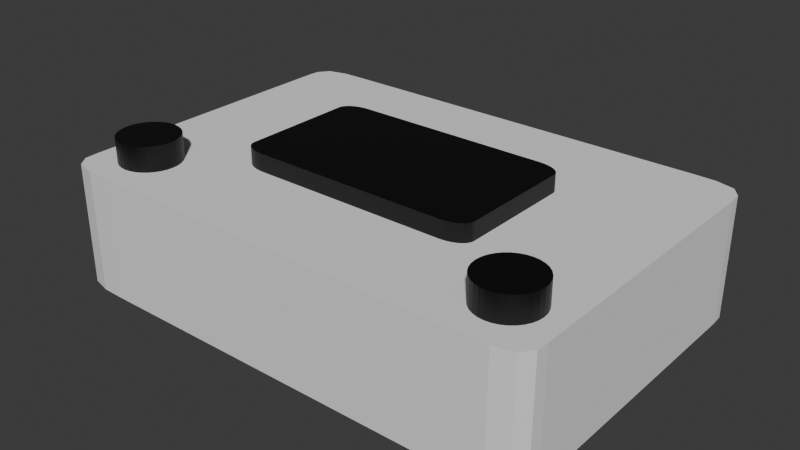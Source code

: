 # Source: Case.blend  (saved by Blender 5.0.118; exported with 4.5.12 LTS)
import bpy
from mathutils import Matrix  # noqa: F401  (used for matrix-valued properties, if any)

bpy.ops.wm.read_factory_settings(use_empty=True)
scene = bpy.context.scene
scene.name = 'Scene'

# ---- collections
col_collection = bpy.data.collections.new('Collection'); scene.collection.children.link(col_collection)

# ---- materials (node trees are filled in below, after node groups)
mat_material_001 = bpy.data.materials.new('Material.001')

# ---- material node trees
mat_material_001.use_nodes = True; mat_material_001.node_tree.nodes.clear()
_N = mat_material_001.node_tree.nodes; _L = mat_material_001.node_tree.links
n0 = _N.new('ShaderNodeBsdfPrincipled'); n0.name = 'Principled BSDF'; n0.location = (-200, 100)
n0.inputs[0].default_value = (0.0, 0.0, 0.0, 1.0)
n1 = _N.new('ShaderNodeOutputMaterial'); n1.name = 'Material Output'; n1.location = (200, 100)
_L.new(n0.outputs[0], n1.inputs[0])
n1.is_active_output = True

# ---- world
world_world = bpy.data.worlds.new('World'); scene.world = world_world
world_world.use_nodes = True; world_world.node_tree.nodes.clear()
_N = world_world.node_tree.nodes; _L = world_world.node_tree.links
n0 = _N.new('ShaderNodeOutputWorld'); n0.name = 'World Output'; n0.location = (200, 100)
n1 = _N.new('ShaderNodeBackground'); n1.name = 'Background'; n1.location = (-200, 100)
n1.inputs[0].default_value = (0.05088, 0.05088, 0.05088, 1.0)
_L.new(n1.outputs[0], n0.inputs[0])
n0.is_active_output = True
world_world.color = (0.05088, 0.05088, 0.05088)
world_world.sun_shadow_jitter_overblur = 0.0

# ---- meshes
me_plane = bpy.data.meshes.new('Plane')
me_plane.from_pydata([(-35.3, 49.64, -2.383), (-25.3, 59.64, -2.383), (-35.13, 53.87, -2.383), (-33.42, 57.76, -2.383), (-29.54, 59.46, -2.383), (-25.3, 59.64, 2.383), (-35.3, 49.64, 2.383), (-29.54, 59.46, 2.383), (-33.42, 57.76, 2.383), (-35.13, 53.87, 2.383), (54.7, 59.64, -2.383), (64.7, 49.64, -2.383), (58.94, 59.46, -2.383), (62.82, 57.76, -2.383), (64.52, 53.87, -2.383), (64.7, 49.64, 2.383), (54.7, 59.64, 2.383), (64.52, 53.87, 2.383), (62.82, 57.76, 2.383), (58.94, 59.46, 2.383), (-25.3, -59.64, -2.383), (-35.3, -49.64, -2.383), (-29.54, -59.46, -2.383), (-33.42, -57.76, -2.383), (-35.13, -53.87, -2.383), (-35.3, -49.64, 2.383), (-25.3, -59.64, 2.383), (-35.13, -53.87, 2.383), (-33.42, -57.76, 2.383), (-29.54, -59.46, 2.383), (64.7, -49.64, -2.383), (54.7, -59.64, -2.383), (64.52, -53.87, -2.383), (62.82, -57.76, -2.383), (58.94, -59.46, -2.383), (54.7, -59.64, 2.383), (64.7, -49.64, 2.383), (58.94, -59.46, 2.383), (62.82, -57.76, 2.383), (64.52, -53.87, 2.383)], [], [(5, 1, 4, 7), (7, 4, 3, 8), (8, 3, 2, 9), (9, 2, 0, 6), (15, 11, 14, 17), (17, 14, 13, 18), (18, 13, 12, 19), (19, 12, 10, 16), (1, 5, 16, 10), (20, 26, 29, 22), (22, 29, 28, 23), (23, 28, 27, 24), (24, 27, 25, 21), (21, 25, 6, 0), (35, 31, 34, 37), (37, 34, 33, 38), (38, 33, 32, 39), (39, 32, 30, 36), (31, 35, 26, 20), (11, 15, 36, 30), (0, 2, 3, 4, 1, 10, 12, 13, 14, 11, 30, 32, 33, 34, 31, 20, 22, 23, 24, 21), (15, 17, 18, 19, 16, 5, 7, 8, 9, 6, 25, 27, 28, 29, 26, 35, 37, 38, 39, 36)])
_uv = me_plane.uv_layers.new(name='UVMap')
_uv.uv.foreach_set('vector', [0.625, 0.275, 0.375, 0.275, 0.375, 0.2644, 0.625, 0.2644, 0.625, 0.2644, 0.375, 0.2644, 0.375, 0.25, 0.625, 0.25, 0.625, 0.25, 0.375, 0.25, 0.375, 0.2379, 0.625, 0.2379, 0.625, 0.2379, 0.375, 0.2379, 0.375, 0.229, 0.625, 0.229, 0.625, 0.521, 0.375, 0.521, 0.3749, 0.5121, 0.6251, 0.5121, 0.6251, 0.5121, 0.3749, 0.5121, 0.3734, 0.5013, 0.6266, 0.5013, 0.6266, 0.5013, 0.3734, 0.5013, 0.3702, 0.4905, 0.6298, 0.4905, 0.6298, 0.4905, 0.3702, 0.4905, 0.3667, 0.4833, 0.6333, 0.4833, 0.375, 0.275, 0.625, 0.275, 0.6333, 0.4833, 0.3667, 0.4833, 0.375, 0.975, 0.625, 0.975, 0.625, 0.9856, 0.375, 0.9856, 0.375, 0.9856, 0.625, 0.9856, 0.625, 1.0, 0.375, 1.0, 0.375, 0.0, 0.625, 0.0, 0.625, 0.01208, 0.375, 0.01208, 0.375, 0.01208, 0.625, 0.01208, 0.625, 0.02096, 0.375, 0.02096, 0.375, 0.02096, 0.625, 0.02096, 0.625, 0.229, 0.375, 0.229, 0.6333, 0.7667, 0.3667, 0.7667, 0.3702, 0.7595, 0.6298, 0.7595, 0.6298, 0.7595, 0.3702, 0.7595, 0.3734, 0.7487, 0.6266, 0.7487, 0.6266, 0.7487, 0.3734, 0.7487, 0.3749, 0.7379, 0.6251, 0.7379, 0.6251, 0.7379, 0.3749, 0.7379, 0.375, 0.729, 0.625, 0.729, 0.3667, 0.7667, 0.6333, 0.7667, 0.625, 0.975, 0.375, 0.975, 0.375, 0.521, 0.625, 0.521, 0.625, 0.729, 0.375, 0.729, 0.125, 0.521, 0.1254, 0.5121, 0.1297, 0.5039, 0.1394, 0.5004, 0.15, 0.5, 0.3667, 0.4833, 0.3702, 0.4905, 0.3734, 0.5013, 0.3749, 0.5121, 0.375, 0.521, 0.375, 0.729, 0.3749, 0.7379, 0.3734, 0.7487, 0.3702, 0.7595, 0.3667, 0.7667, 0.15, 0.75, 0.1394, 0.7496, 0.1297, 0.746, 0.1254, 0.7379, 0.125, 0.729, 0.625, 0.521, 0.6251, 0.5121, 0.6266, 0.5013, 0.6298, 0.4905, 0.6333, 0.4833, 0.85, 0.5, 0.8606, 0.5004, 0.8703, 0.5039, 0.8746, 0.5121, 0.875, 0.521, 0.875, 0.729, 0.8746, 0.7379, 0.8703, 0.746, 0.8606, 0.7496, 0.85, 0.75, 0.6333, 0.7667, 0.6298, 0.7595, 0.6266, 0.7487, 0.6251, 0.7379, 0.625, 0.729])
me_plane.update()
me_cylinder = bpy.data.meshes.new('Cylinder')
me_cylinder.from_pydata([(0.0, 6.1, -1.0), (0.0, 6.1, 1.0), (1.19, 5.983, -1.0), (1.19, 5.983, 1.0), (2.334, 5.636, -1.0), (2.334, 5.636, 1.0), (3.389, 5.072, -1.0), (3.389, 5.072, 1.0), (4.313, 4.313, -1.0), (4.313, 4.313, 1.0), (5.072, 3.389, -1.0), (5.072, 3.389, 1.0), (5.636, 2.334, -1.0), (5.636, 2.334, 1.0), (5.983, 1.19, -1.0), (5.983, 1.19, 1.0), (6.1, 0.0, -1.0), (6.1, 0.0, 1.0), (5.983, -1.19, -1.0), (5.983, -1.19, 1.0), (5.636, -2.334, -1.0), (5.636, -2.334, 1.0), (5.072, -3.389, -1.0), (5.072, -3.389, 1.0), (4.313, -4.313, -1.0), (4.313, -4.313, 1.0), (3.389, -5.072, -1.0), (3.389, -5.072, 1.0), (2.334, -5.636, -1.0), (2.334, -5.636, 1.0), (1.19, -5.983, -1.0), (1.19, -5.983, 1.0), (0.0, -6.1, -1.0), (0.0, -6.1, 1.0), (-1.19, -5.983, -1.0), (-1.19, -5.983, 1.0), (-2.334, -5.636, -1.0), (-2.334, -5.636, 1.0), (-3.389, -5.072, -1.0), (-3.389, -5.072, 1.0), (-4.313, -4.313, -1.0), (-4.313, -4.313, 1.0), (-5.072, -3.389, -1.0), (-5.072, -3.389, 1.0), (-5.636, -2.334, -1.0), (-5.636, -2.334, 1.0), (-5.983, -1.19, -1.0), (-5.983, -1.19, 1.0), (-6.1, 0.0, -1.0), (-6.1, 0.0, 1.0), (-5.983, 1.19, -1.0), (-5.983, 1.19, 1.0), (-5.636, 2.334, -1.0), (-5.636, 2.334, 1.0), (-5.072, 3.389, -1.0), (-5.072, 3.389, 1.0), (-4.313, 4.313, -1.0), (-4.313, 4.313, 1.0), (-3.389, 5.072, -1.0), (-3.389, 5.072, 1.0), (-2.334, 5.636, -1.0), (-2.334, 5.636, 1.0), (-1.19, 5.983, -1.0), (-1.19, 5.983, 1.0)], [], [(0, 1, 3, 2), (2, 3, 5, 4), (4, 5, 7, 6), (6, 7, 9, 8), (8, 9, 11, 10), (10, 11, 13, 12), (12, 13, 15, 14), (14, 15, 17, 16), (16, 17, 19, 18), (18, 19, 21, 20), (20, 21, 23, 22), (22, 23, 25, 24), (24, 25, 27, 26), (26, 27, 29, 28), (28, 29, 31, 30), (30, 31, 33, 32), (32, 33, 35, 34), (34, 35, 37, 36), (36, 37, 39, 38), (38, 39, 41, 40), (40, 41, 43, 42), (42, 43, 45, 44), (44, 45, 47, 46), (46, 47, 49, 48), (48, 49, 51, 50), (50, 51, 53, 52), (52, 53, 55, 54), (54, 55, 57, 56), (56, 57, 59, 58), (58, 59, 61, 60), (3, 1, 63, 61, 59, 57, 55, 53, 51, 49, 47, 45, 43, 41, 39, 37, 35, 33, 31, 29, 27, 25, 23, 21, 19, 17, 15, 13, 11, 9, 7, 5), (60, 61, 63, 62), (62, 63, 1, 0), (0, 2, 4, 6, 8, 10, 12, 14, 16, 18, 20, 22, 24, 26, 28, 30, 32, 34, 36, 38, 40, 42, 44, 46, 48, 50, 52, 54, 56, 58, 60, 62)])
_uv = me_cylinder.uv_layers.new(name='UVMap')
_uv.uv.foreach_set('vector', [1.0, 0.5, 1.0, 1.0, 0.9688, 1.0, 0.9688, 0.5, 0.9688, 0.5, 0.9688, 1.0, 0.9375, 1.0, 0.9375, 0.5, 0.9375, 0.5, 0.9375, 1.0, 0.9062, 1.0, 0.9062, 0.5, 0.9062, 0.5, 0.9062, 1.0, 0.875, 1.0, 0.875, 0.5, 0.875, 0.5, 0.875, 1.0, 0.8438, 1.0, 0.8438, 0.5, 0.8438, 0.5, 0.8438, 1.0, 0.8125, 1.0, 0.8125, 0.5, 0.8125, 0.5, 0.8125, 1.0, 0.7812, 1.0, 0.7812, 0.5, 0.7812, 0.5, 0.7812, 1.0, 0.75, 1.0, 0.75, 0.5, 0.75, 0.5, 0.75, 1.0, 0.7188, 1.0, 0.7188, 0.5, 0.7188, 0.5, 0.7188, 1.0, 0.6875, 1.0, 0.6875, 0.5, 0.6875, 0.5, 0.6875, 1.0, 0.6562, 1.0, 0.6562, 0.5, 0.6562, 0.5, 0.6562, 1.0, 0.625, 1.0, 0.625, 0.5, 0.625, 0.5, 0.625, 1.0, 0.5938, 1.0, 0.5938, 0.5, 0.5938, 0.5, 0.5938, 1.0, 0.5625, 1.0, 0.5625, 0.5, 0.5625, 0.5, 0.5625, 1.0, 0.5312, 1.0, 0.5312, 0.5, 0.5312, 0.5, 0.5312, 1.0, 0.5, 1.0, 0.5, 0.5, 0.5, 0.5, 0.5, 1.0, 0.4688, 1.0, 0.4688, 0.5, 0.4688, 0.5, 0.4688, 1.0, 0.4375, 1.0, 0.4375, 0.5, 0.4375, 0.5, 0.4375, 1.0, 0.4062, 1.0, 0.4062, 0.5, 0.4062, 0.5, 0.4062, 1.0, 0.375, 1.0, 0.375, 0.5, 0.375, 0.5, 0.375, 1.0, 0.3438, 1.0, 0.3438, 0.5, 0.3438, 0.5, 0.3438, 1.0, 0.3125, 1.0, 0.3125, 0.5, 0.3125, 0.5, 0.3125, 1.0, 0.2812, 1.0, 0.2812, 0.5, 0.2812, 0.5, 0.2812, 1.0, 0.25, 1.0, 0.25, 0.5, 0.25, 0.5, 0.25, 1.0, 0.2188, 1.0, 0.2188, 0.5, 0.2188, 0.5, 0.2188, 1.0, 0.1875, 1.0, 0.1875, 0.5, 0.1875, 0.5, 0.1875, 1.0, 0.1562, 1.0, 0.1562, 0.5, 0.1562, 0.5, 0.1562, 1.0, 0.125, 1.0, 0.125, 0.5, 0.125, 0.5, 0.125, 1.0, 0.09375, 1.0, 0.09375, 0.5, 0.09375, 0.5, 0.09375, 1.0, 0.0625, 1.0, 0.0625, 0.5, 0.2968, 0.4854, 0.25, 0.49, 0.2032, 0.4854, 0.1582, 0.4717, 0.1167, 0.4496, 0.08029, 0.4197, 0.05045, 0.3833, 0.02827, 0.3418, 0.01461, 0.2968, 0.01, 0.25, 0.01461, 0.2032, 0.02827, 0.1582, 0.05045, 0.1167, 0.08029, 0.08029, 0.1167, 0.05045, 0.1582, 0.02827, 0.2032, 0.01461, 0.25, 0.01, 0.2968, 0.01461, 0.3418, 0.02827, 0.3833, 0.05045, 0.4197, 0.08029, 0.4496, 0.1167, 0.4717, 0.1582, 0.4854, 0.2032, 0.49, 0.25, 0.4854, 0.2968, 0.4717, 0.3418, 0.4496, 0.3833, 0.4197, 0.4197, 0.3833, 0.4496, 0.3418, 0.4717, 0.0625, 0.5, 0.0625, 1.0, 0.03125, 1.0, 0.03125, 0.5, 0.03125, 0.5, 0.03125, 1.0, 0.0, 1.0, 0.0, 0.5, 0.75, 0.49, 0.7968, 0.4854, 0.8418, 0.4717, 0.8833, 0.4496, 0.9197, 0.4197, 0.9496, 0.3833, 0.9717, 0.3418, 0.9854, 0.2968, 0.99, 0.25, 0.9854, 0.2032, 0.9717, 0.1582, 0.9496, 0.1167, 0.9197, 0.08029, 0.8833, 0.05045, 0.8418, 0.02827, 0.7968, 0.01461, 0.75, 0.01, 0.7032, 0.01461, 0.6582, 0.02827, 0.6167, 0.05045, 0.5803, 0.08029, 0.5504, 0.1167, 0.5283, 0.1582, 0.5146, 0.2032, 0.51, 0.25, 0.5146, 0.2968, 0.5283, 0.3418, 0.5504, 0.3833, 0.5803, 0.4197, 0.6167, 0.4496, 0.6582, 0.4717, 0.7032, 0.4854])
me_cylinder.materials.append(mat_material_001)
me_cylinder.update()
me_cylinder_001 = bpy.data.meshes.new('Cylinder.001')
me_cylinder_001.from_pydata([(0.0, 6.1, -1.0), (0.0, 6.1, 1.0), (1.19, 5.983, -1.0), (1.19, 5.983, 1.0), (2.334, 5.636, -1.0), (2.334, 5.636, 1.0), (3.389, 5.072, -1.0), (3.389, 5.072, 1.0), (4.313, 4.313, -1.0), (4.313, 4.313, 1.0), (5.072, 3.389, -1.0), (5.072, 3.389, 1.0), (5.636, 2.334, -1.0), (5.636, 2.334, 1.0), (5.983, 1.19, -1.0), (5.983, 1.19, 1.0), (6.1, 0.0, -1.0), (6.1, 0.0, 1.0), (5.983, -1.19, -1.0), (5.983, -1.19, 1.0), (5.636, -2.334, -1.0), (5.636, -2.334, 1.0), (5.072, -3.389, -1.0), (5.072, -3.389, 1.0), (4.313, -4.313, -1.0), (4.313, -4.313, 1.0), (3.389, -5.072, -1.0), (3.389, -5.072, 1.0), (2.334, -5.636, -1.0), (2.334, -5.636, 1.0), (1.19, -5.983, -1.0), (1.19, -5.983, 1.0), (0.0, -6.1, -1.0), (0.0, -6.1, 1.0), (-1.19, -5.983, -1.0), (-1.19, -5.983, 1.0), (-2.334, -5.636, -1.0), (-2.334, -5.636, 1.0), (-3.389, -5.072, -1.0), (-3.389, -5.072, 1.0), (-4.313, -4.313, -1.0), (-4.313, -4.313, 1.0), (-5.072, -3.389, -1.0), (-5.072, -3.389, 1.0), (-5.636, -2.334, -1.0), (-5.636, -2.334, 1.0), (-5.983, -1.19, -1.0), (-5.983, -1.19, 1.0), (-6.1, 0.0, -1.0), (-6.1, 0.0, 1.0), (-5.983, 1.19, -1.0), (-5.983, 1.19, 1.0), (-5.636, 2.334, -1.0), (-5.636, 2.334, 1.0), (-5.072, 3.389, -1.0), (-5.072, 3.389, 1.0), (-4.313, 4.313, -1.0), (-4.313, 4.313, 1.0), (-3.389, 5.072, -1.0), (-3.389, 5.072, 1.0), (-2.334, 5.636, -1.0), (-2.334, 5.636, 1.0), (-1.19, 5.983, -1.0), (-1.19, 5.983, 1.0)], [], [(0, 1, 3, 2), (2, 3, 5, 4), (4, 5, 7, 6), (6, 7, 9, 8), (8, 9, 11, 10), (10, 11, 13, 12), (12, 13, 15, 14), (14, 15, 17, 16), (16, 17, 19, 18), (18, 19, 21, 20), (20, 21, 23, 22), (22, 23, 25, 24), (24, 25, 27, 26), (26, 27, 29, 28), (28, 29, 31, 30), (30, 31, 33, 32), (32, 33, 35, 34), (34, 35, 37, 36), (36, 37, 39, 38), (38, 39, 41, 40), (40, 41, 43, 42), (42, 43, 45, 44), (44, 45, 47, 46), (46, 47, 49, 48), (48, 49, 51, 50), (50, 51, 53, 52), (52, 53, 55, 54), (54, 55, 57, 56), (56, 57, 59, 58), (58, 59, 61, 60), (3, 1, 63, 61, 59, 57, 55, 53, 51, 49, 47, 45, 43, 41, 39, 37, 35, 33, 31, 29, 27, 25, 23, 21, 19, 17, 15, 13, 11, 9, 7, 5), (60, 61, 63, 62), (62, 63, 1, 0), (0, 2, 4, 6, 8, 10, 12, 14, 16, 18, 20, 22, 24, 26, 28, 30, 32, 34, 36, 38, 40, 42, 44, 46, 48, 50, 52, 54, 56, 58, 60, 62)])
_uv = me_cylinder_001.uv_layers.new(name='UVMap')
_uv.uv.foreach_set('vector', [1.0, 0.5, 1.0, 1.0, 0.9688, 1.0, 0.9688, 0.5, 0.9688, 0.5, 0.9688, 1.0, 0.9375, 1.0, 0.9375, 0.5, 0.9375, 0.5, 0.9375, 1.0, 0.9062, 1.0, 0.9062, 0.5, 0.9062, 0.5, 0.9062, 1.0, 0.875, 1.0, 0.875, 0.5, 0.875, 0.5, 0.875, 1.0, 0.8438, 1.0, 0.8438, 0.5, 0.8438, 0.5, 0.8438, 1.0, 0.8125, 1.0, 0.8125, 0.5, 0.8125, 0.5, 0.8125, 1.0, 0.7812, 1.0, 0.7812, 0.5, 0.7812, 0.5, 0.7812, 1.0, 0.75, 1.0, 0.75, 0.5, 0.75, 0.5, 0.75, 1.0, 0.7188, 1.0, 0.7188, 0.5, 0.7188, 0.5, 0.7188, 1.0, 0.6875, 1.0, 0.6875, 0.5, 0.6875, 0.5, 0.6875, 1.0, 0.6562, 1.0, 0.6562, 0.5, 0.6562, 0.5, 0.6562, 1.0, 0.625, 1.0, 0.625, 0.5, 0.625, 0.5, 0.625, 1.0, 0.5938, 1.0, 0.5938, 0.5, 0.5938, 0.5, 0.5938, 1.0, 0.5625, 1.0, 0.5625, 0.5, 0.5625, 0.5, 0.5625, 1.0, 0.5312, 1.0, 0.5312, 0.5, 0.5312, 0.5, 0.5312, 1.0, 0.5, 1.0, 0.5, 0.5, 0.5, 0.5, 0.5, 1.0, 0.4688, 1.0, 0.4688, 0.5, 0.4688, 0.5, 0.4688, 1.0, 0.4375, 1.0, 0.4375, 0.5, 0.4375, 0.5, 0.4375, 1.0, 0.4062, 1.0, 0.4062, 0.5, 0.4062, 0.5, 0.4062, 1.0, 0.375, 1.0, 0.375, 0.5, 0.375, 0.5, 0.375, 1.0, 0.3438, 1.0, 0.3438, 0.5, 0.3438, 0.5, 0.3438, 1.0, 0.3125, 1.0, 0.3125, 0.5, 0.3125, 0.5, 0.3125, 1.0, 0.2812, 1.0, 0.2812, 0.5, 0.2812, 0.5, 0.2812, 1.0, 0.25, 1.0, 0.25, 0.5, 0.25, 0.5, 0.25, 1.0, 0.2188, 1.0, 0.2188, 0.5, 0.2188, 0.5, 0.2188, 1.0, 0.1875, 1.0, 0.1875, 0.5, 0.1875, 0.5, 0.1875, 1.0, 0.1562, 1.0, 0.1562, 0.5, 0.1562, 0.5, 0.1562, 1.0, 0.125, 1.0, 0.125, 0.5, 0.125, 0.5, 0.125, 1.0, 0.09375, 1.0, 0.09375, 0.5, 0.09375, 0.5, 0.09375, 1.0, 0.0625, 1.0, 0.0625, 0.5, 0.2968, 0.4854, 0.25, 0.49, 0.2032, 0.4854, 0.1582, 0.4717, 0.1167, 0.4496, 0.08029, 0.4197, 0.05045, 0.3833, 0.02827, 0.3418, 0.01461, 0.2968, 0.01, 0.25, 0.01461, 0.2032, 0.02827, 0.1582, 0.05045, 0.1167, 0.08029, 0.08029, 0.1167, 0.05045, 0.1582, 0.02827, 0.2032, 0.01461, 0.25, 0.01, 0.2968, 0.01461, 0.3418, 0.02827, 0.3833, 0.05045, 0.4197, 0.08029, 0.4496, 0.1167, 0.4717, 0.1582, 0.4854, 0.2032, 0.49, 0.25, 0.4854, 0.2968, 0.4717, 0.3418, 0.4496, 0.3833, 0.4197, 0.4197, 0.3833, 0.4496, 0.3418, 0.4717, 0.0625, 0.5, 0.0625, 1.0, 0.03125, 1.0, 0.03125, 0.5, 0.03125, 0.5, 0.03125, 1.0, 0.0, 1.0, 0.0, 0.5, 0.75, 0.49, 0.7968, 0.4854, 0.8418, 0.4717, 0.8833, 0.4496, 0.9197, 0.4197, 0.9496, 0.3833, 0.9717, 0.3418, 0.9854, 0.2968, 0.99, 0.25, 0.9854, 0.2032, 0.9717, 0.1582, 0.9496, 0.1167, 0.9197, 0.08029, 0.8833, 0.05045, 0.8418, 0.02827, 0.7968, 0.01461, 0.75, 0.01, 0.7032, 0.01461, 0.6582, 0.02827, 0.6167, 0.05045, 0.5803, 0.08029, 0.5504, 0.1167, 0.5283, 0.1582, 0.5146, 0.2032, 0.51, 0.25, 0.5146, 0.2968, 0.5283, 0.3418, 0.5504, 0.3833, 0.5803, 0.4197, 0.6167, 0.4496, 0.6582, 0.4717, 0.7032, 0.4854])
me_cylinder_001.materials.append(mat_material_001)
me_cylinder_001.update()
me_plane_001 = bpy.data.meshes.new('Plane.001')
me_plane_001.from_pydata([(-25.0, 20.0, 0.0), (-20.0, 25.0, 0.0), (-24.9, 20.98, 0.0), (-24.62, 21.91, 0.0), (-24.16, 22.78, 0.0), (-23.54, 23.54, 0.0), (-22.78, 24.16, 0.0), (-21.91, 24.62, 0.0), (-20.98, 24.9, 0.0), (-20.0, 25.0, 5.256), (-25.0, 20.0, 5.256), (-20.98, 24.9, 5.256), (-21.91, 24.62, 5.256), (-22.78, 24.16, 5.256), (-23.54, 23.54, 5.256), (-24.16, 22.78, 5.256), (-24.62, 21.91, 5.256), (-24.9, 20.98, 5.256), (-20.0, -25.0, 0.0), (-25.0, -20.0, 0.0), (-20.98, -24.9, 0.0), (-21.91, -24.62, 0.0), (-22.78, -24.16, 0.0), (-23.54, -23.54, 0.0), (-24.16, -22.78, 0.0), (-24.62, -21.91, 0.0), (-24.9, -20.98, 0.0), (-25.0, -20.0, 5.256), (-20.0, -25.0, 5.256), (-24.9, -20.98, 5.256), (-24.62, -21.91, 5.256), (-24.16, -22.78, 5.256), (-23.54, -23.54, 5.256), (-22.78, -24.16, 5.256), (-21.91, -24.62, 5.256), (-20.98, -24.9, 5.256), (25.0, -20.0, 0.0), (20.0, -25.0, 0.0), (24.9, -20.98, 0.0), (24.62, -21.91, 0.0), (24.16, -22.78, 0.0), (23.54, -23.54, 0.0), (22.78, -24.16, 0.0), (21.91, -24.62, 0.0), (20.98, -24.9, 0.0), (20.0, -25.0, 5.256), (25.0, -20.0, 5.256), (20.98, -24.9, 5.256), (21.91, -24.62, 5.256), (22.78, -24.16, 5.256), (23.54, -23.54, 5.256), (24.16, -22.78, 5.256), (24.62, -21.91, 5.256), (24.9, -20.98, 5.256), (20.0, 25.0, 0.0), (25.0, 20.0, 0.0), (20.98, 24.9, 0.0), (21.91, 24.62, 0.0), (22.78, 24.16, 0.0), (23.54, 23.54, 0.0), (24.16, 22.78, 0.0), (24.62, 21.91, 0.0), (24.9, 20.98, 0.0), (25.0, 20.0, 5.256), (20.0, 25.0, 5.256), (24.9, 20.98, 5.256), (24.62, 21.91, 5.256), (24.16, 22.78, 5.256), (23.54, 23.54, 5.256), (22.78, 24.16, 5.256), (21.91, 24.62, 5.256), (20.98, 24.9, 5.256)], [], [(9, 1, 8, 11), (11, 8, 7, 12), (12, 7, 6, 13), (13, 6, 5, 14), (14, 5, 4, 15), (15, 4, 3, 16), (16, 3, 2, 17), (17, 2, 0, 10), (18, 28, 35, 20), (20, 35, 34, 21), (21, 34, 33, 22), (22, 33, 32, 23), (23, 32, 31, 24), (24, 31, 30, 25), (25, 30, 29, 26), (26, 29, 27, 19), (0, 19, 27, 10), (45, 37, 44, 47), (47, 44, 43, 48), (48, 43, 42, 49), (49, 42, 41, 50), (50, 41, 40, 51), (51, 40, 39, 52), (52, 39, 38, 53), (53, 38, 36, 46), (18, 37, 45, 28), (54, 64, 71, 56), (56, 71, 70, 57), (57, 70, 69, 58), (58, 69, 68, 59), (59, 68, 67, 60), (60, 67, 66, 61), (61, 66, 65, 62), (62, 65, 63, 55), (36, 55, 63, 46), (54, 1, 9, 64), (18, 20, 21, 22, 23, 24, 25, 26, 19, 0, 2, 3, 4, 5, 6, 7, 8, 1, 54, 56, 57, 58, 59, 60, 61, 62, 55, 36, 38, 39, 40, 41, 42, 43, 44, 37), (27, 29, 30, 31, 32, 33, 34, 35, 28, 45, 47, 48, 49, 50, 51, 52, 53, 46, 63, 65, 66, 67, 68, 69, 70, 71, 64, 9, 11, 12, 13, 14, 15, 16, 17, 10)])
_uv = me_plane_001.uv_layers.new(name='UVMap')
_uv.uv.foreach_set('vector', [0.1, 1.0, 0.1, 1.0, 0.08049, 0.9994, 0.08049, 0.9994, 0.08049, 0.9994, 0.08049, 0.9994, 0.06173, 0.9975, 0.06173, 0.9975, 0.06173, 0.9975, 0.06173, 0.9975, 0.04444, 0.9944, 0.04444, 0.9944, 0.04444, 0.9944, 0.04444, 0.9944, 0.009763, 0.9902, 0.009763, 0.9902, 0.009763, 0.9902, 0.009763, 0.9902, 0.005618, 0.9556, 0.005618, 0.9556, 0.005618, 0.9556, 0.005618, 0.9556, 0.002537, 0.9383, 0.002537, 0.9383, 0.002537, 0.9383, 0.002537, 0.9383, 0.0006405, 0.9195, 0.0006405, 0.9195, 0.0006405, 0.9195, 0.0006405, 0.9195, 0.0, 0.9, 0.0, 0.9, 0.1, 0.0, 0.1, 0.0, 0.08049, 0.0006407, 0.08049, 0.0006407, 0.08049, 0.0006407, 0.08049, 0.0006407, 0.06173, 0.002538, 0.06173, 0.002538, 0.06173, 0.002538, 0.06173, 0.002538, 0.04444, 0.005619, 0.04444, 0.005619, 0.04444, 0.005619, 0.04444, 0.005619, 0.009762, 0.009765, 0.009762, 0.009765, 0.009762, 0.009765, 0.009762, 0.009765, 0.005617, 0.04444, 0.005617, 0.04444, 0.005617, 0.04444, 0.005617, 0.04444, 0.002537, 0.06173, 0.002537, 0.06173, 0.002537, 0.06173, 0.002537, 0.06173, 0.0006403, 0.08049, 0.0006403, 0.08049, 0.0006403, 0.08049, 0.0006403, 0.08049, 0.0, 0.1, 0.0, 0.1, 0.0, 0.9, 0.0, 0.1, 0.0, 0.1, 0.0, 0.9, 0.9, 0.0, 0.9, 0.0, 0.9195, 0.0006404, 0.9195, 0.0006404, 0.9195, 0.0006404, 0.9195, 0.0006404, 0.9383, 0.002537, 0.9383, 0.002537, 0.9383, 0.002537, 0.9383, 0.002537, 0.9556, 0.005617, 0.9556, 0.005617, 0.9556, 0.005617, 0.9556, 0.005617, 0.9902, 0.009763, 0.9902, 0.009763, 0.9902, 0.009763, 0.9902, 0.009763, 0.9944, 0.04444, 0.9944, 0.04444, 0.9944, 0.04444, 0.9944, 0.04444, 0.9975, 0.06173, 0.9975, 0.06173, 0.9975, 0.06173, 0.9975, 0.06173, 0.9994, 0.08049, 0.9994, 0.08049, 0.9994, 0.08049, 0.9994, 0.08049, 1.0, 0.1, 1.0, 0.1, 0.1, 0.0, 0.9, 0.0, 0.9, 0.0, 0.1, 0.0, 0.9, 1.0, 0.9, 1.0, 0.9195, 0.9994, 0.9195, 0.9994, 0.9195, 0.9994, 0.9195, 0.9994, 0.9383, 0.9975, 0.9383, 0.9975, 0.9383, 0.9975, 0.9383, 0.9975, 0.9556, 0.9944, 0.9556, 0.9944, 0.9556, 0.9944, 0.9556, 0.9944, 0.9902, 0.9902, 0.9902, 0.9902, 0.9902, 0.9902, 0.9902, 0.9902, 0.9944, 0.9556, 0.9944, 0.9556, 0.9944, 0.9556, 0.9944, 0.9556, 0.9975, 0.9383, 0.9975, 0.9383, 0.9975, 0.9383, 0.9975, 0.9383, 0.9994, 0.9195, 0.9994, 0.9195, 0.9994, 0.9195, 0.9994, 0.9195, 1.0, 0.9, 1.0, 0.9, 1.0, 0.1, 1.0, 0.9, 1.0, 0.9, 1.0, 0.1, 0.9, 1.0, 0.1, 1.0, 0.1, 1.0, 0.9, 1.0, 0.1, 0.0, 0.08049, 0.0006407, 0.06173, 0.002538, 0.04444, 0.005619, 0.009762, 0.009765, 0.005617, 0.04444, 0.002537, 0.06173, 0.0006403, 0.08049, 0.0, 0.1, 0.0, 0.9, 0.0006405, 0.9195, 0.002537, 0.9383, 0.005618, 0.9556, 0.009763, 0.9902, 0.04444, 0.9944, 0.06173, 0.9975, 0.08049, 0.9994, 0.1, 1.0, 0.9, 1.0, 0.9195, 0.9994, 0.9383, 0.9975, 0.9556, 0.9944, 0.9902, 0.9902, 0.9944, 0.9556, 0.9975, 0.9383, 0.9994, 0.9195, 1.0, 0.9, 1.0, 0.1, 0.9994, 0.08049, 0.9975, 0.06173, 0.9944, 0.04444, 0.9902, 0.009763, 0.9556, 0.005617, 0.9383, 0.002537, 0.9195, 0.0006404, 0.9, 0.0, 0.0, 0.1, 0.0006403, 0.08049, 0.002537, 0.06173, 0.005617, 0.04444, 0.009762, 0.009765, 0.04444, 0.005619, 0.06173, 0.002538, 0.08049, 0.0006407, 0.1, 0.0, 0.9, 0.0, 0.9195, 0.0006404, 0.9383, 0.002537, 0.9556, 0.005617, 0.9902, 0.009763, 0.9944, 0.04444, 0.9975, 0.06173, 0.9994, 0.08049, 1.0, 0.1, 1.0, 0.9, 0.9994, 0.9195, 0.9975, 0.9383, 0.9944, 0.9556, 0.9902, 0.9902, 0.9556, 0.9944, 0.9383, 0.9975, 0.9195, 0.9994, 0.9, 1.0, 0.1, 1.0, 0.08049, 0.9994, 0.06173, 0.9975, 0.04444, 0.9944, 0.009763, 0.9902, 0.005618, 0.9556, 0.002537, 0.9383, 0.0006405, 0.9195, 0.0, 0.9])
me_plane_001.materials.append(mat_material_001)
me_plane_001.update()

# ---- objects
ob_plane = bpy.data.objects.new('Plane', me_plane)
ob_cylinder = bpy.data.objects.new('Cylinder', me_cylinder)
ob_cylinder_001 = bpy.data.objects.new('Cylinder.001', me_cylinder_001)
ob_plane_001 = bpy.data.objects.new('Plane.001', me_plane_001)

# ---- transforms, parenting, visibility, modifiers, constraints
ob_plane.location = (-14.55, 0.0, 0.0)
ob_plane.scale = (1.0, 0.576, 5.149)
_m = ob_plane.modifiers.new('Boolean', 'BOOLEAN')
_m.object = ob_plane_001
_m = ob_plane.modifiers.new('Boolean.001', 'BOOLEAN')
_m.object = ob_cylinder_001
_m = ob_plane.modifiers.new('Boolean.002', 'BOOLEAN')
_m.object = ob_cylinder
ob_cylinder.location = (40.05, -23.55, 12.0)
ob_cylinder.scale = (1.0, 1.0, 5.245)
ob_cylinder_001.location = (-39.9, -23.55, 12.0)
ob_cylinder_001.scale = (1.0, 1.0, 5.245)
ob_plane_001.location = (0.0, 0.0, -11.26)
ob_plane_001.scale = (1.0, 0.576, 5.149)

# ---- collection membership
col_collection.objects.link(ob_plane)
col_collection.objects.link(ob_cylinder)
col_collection.objects.link(ob_cylinder_001)
col_collection.objects.link(ob_plane_001)

# ---- scene / render settings (as saved in the file)
scene.frame_start = 1; scene.frame_end = 250; scene.frame_set(1)
scene.render.engine = 'BLENDER_EEVEE_NEXT'
scene.render.bake_bias = 0.0
scene.render.bake_samples = 0
scene.cycles.sampling_pattern = 'TABULATED_SOBOL'
scene.eevee.use_volume_custom_range = False
bpy.context.view_layer.update()

# ---- added for rendering (the .blend has no active camera and no usable light): camera, sun
cam_auto = bpy.data.cameras.new('AutoCamera')
cam_auto.lens = 50.0
cam_auto.sensor_width = 36.0
cam_auto.clip_end = 2027.47
ob_auto_camera = bpy.data.objects.new('AutoCamera', cam_auto)
scene.collection.objects.link(ob_auto_camera)
ob_auto_camera.location = (115.676, -138.631, 94.9078)
ob_auto_camera.rotation_euler = (1.09748, -7.21219e-08, 0.694738)
scene.camera = ob_auto_camera
light_auto_sun = bpy.data.lights.new('AutoSun', 'SUN')
light_auto_sun.energy = 3.0
light_auto_sun.angle = 0.0523599
ob_auto_sun = bpy.data.objects.new('AutoSun', light_auto_sun)
scene.collection.objects.link(ob_auto_sun)
ob_auto_sun.rotation_euler = (0.872665, 0.174533, 0.523599)
bpy.context.view_layer.update()
